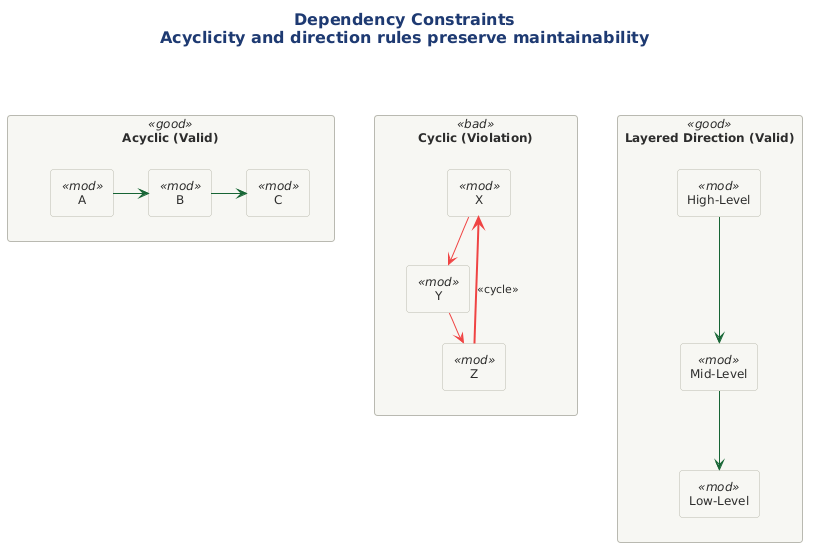

The diagram above was rendered by PlantUML. Its source (embedded in the PNG):
@startuml

title <b>Dependency Constraints</b>\nAcyclicity and direction rules preserve maintainability

!include ../../../../../../tooling/styles/plantuml/structural/component-diagram-style.iuml

rectangle "**Acyclic (Valid)**" as G <<good>> {
  rectangle "A" as A1 <<mod>>
  rectangle "B" as B1 <<mod>>
  rectangle "C" as C1 <<mod>>
  A1 -[#166534]right-> B1
  B1 -[#166534]right-> C1
}

rectangle "**Cyclic (Violation)**" as BD <<bad>> {
  rectangle "X" as X1 <<mod>>
  rectangle "Y" as Y1 <<mod>>
  rectangle "Z" as Z1 <<mod>>
  X1 -[#EF4444]right-> Y1
  Y1 -[#EF4444]right-> Z1
  Z1 -[#EF4444,bold]up-> X1 : <<cycle>>
}

rectangle "**Layered Direction (Valid)**" as G2 <<good>> {
  rectangle "High-Level" as HL <<mod>>
  rectangle "Mid-Level" as ML <<mod>>
  rectangle "Low-Level" as LL <<mod>>
  HL -[#166534]down-> ML
  ML -[#166534]down-> LL
}

G -[hidden]right-> BD
BD -[hidden]right-> G2
@enduml